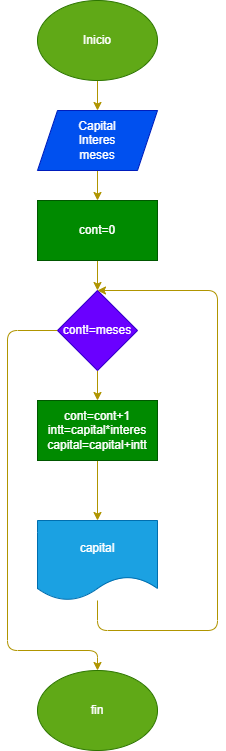

The diagram above was exported from draw.io. Its source (the exported page's mxGraphModel, read from the mxfile embedded in the PNG):
<mxGraphModel dx="641" dy="472" grid="1" gridSize="10" guides="1" tooltips="1" connect="1" arrows="1" fold="1" page="1" pageScale="1" pageWidth="850" pageHeight="1100" math="0" shadow="0">
  <root>
    <mxCell id="0" />
    <mxCell id="1" parent="0" />
    <mxCell id="9" style="edgeStyle=none;html=1;exitX=0.5;exitY=1;exitDx=0;exitDy=0;entryX=0.5;entryY=0;entryDx=0;entryDy=0;fillColor=#e3c800;strokeColor=#B09500;" edge="1" parent="1" source="2" target="3">
      <mxGeometry relative="1" as="geometry" />
    </mxCell>
    <mxCell id="2" value="Inicio" style="ellipse;whiteSpace=wrap;html=1;fillColor=#60a917;fontColor=#ffffff;strokeColor=#2D7600;" vertex="1" parent="1">
      <mxGeometry x="220" y="30" width="120" height="80" as="geometry" />
    </mxCell>
    <mxCell id="10" style="edgeStyle=none;html=1;exitX=0.5;exitY=1;exitDx=0;exitDy=0;entryX=0.5;entryY=0;entryDx=0;entryDy=0;fillColor=#e3c800;strokeColor=#B09500;" edge="1" parent="1" source="3" target="4">
      <mxGeometry relative="1" as="geometry" />
    </mxCell>
    <mxCell id="3" value="Capital&lt;br&gt;Interes&lt;br&gt;meses" style="shape=parallelogram;perimeter=parallelogramPerimeter;whiteSpace=wrap;html=1;fixedSize=1;fillColor=#0050ef;fontColor=#ffffff;strokeColor=#001DBC;" vertex="1" parent="1">
      <mxGeometry x="220" y="140" width="120" height="60" as="geometry" />
    </mxCell>
    <mxCell id="11" style="edgeStyle=none;html=1;exitX=0.5;exitY=1;exitDx=0;exitDy=0;entryX=0.5;entryY=0;entryDx=0;entryDy=0;fillColor=#e3c800;strokeColor=#B09500;" edge="1" parent="1" source="4" target="5">
      <mxGeometry relative="1" as="geometry" />
    </mxCell>
    <mxCell id="4" value="cont=0" style="rounded=0;whiteSpace=wrap;html=1;fillColor=#008a00;fontColor=#ffffff;strokeColor=#005700;" vertex="1" parent="1">
      <mxGeometry x="220" y="230" width="120" height="60" as="geometry" />
    </mxCell>
    <mxCell id="12" style="edgeStyle=none;html=1;exitX=0.5;exitY=1;exitDx=0;exitDy=0;entryX=0.5;entryY=0;entryDx=0;entryDy=0;fillColor=#e3c800;strokeColor=#B09500;" edge="1" parent="1" source="5" target="6">
      <mxGeometry relative="1" as="geometry" />
    </mxCell>
    <mxCell id="15" style="edgeStyle=none;html=1;exitX=0;exitY=0.5;exitDx=0;exitDy=0;entryX=0.5;entryY=0;entryDx=0;entryDy=0;fillColor=#e3c800;strokeColor=#B09500;" edge="1" parent="1" source="5" target="8">
      <mxGeometry relative="1" as="geometry">
        <Array as="points">
          <mxPoint x="190" y="360" />
          <mxPoint x="190" y="680" />
          <mxPoint x="280" y="680" />
        </Array>
      </mxGeometry>
    </mxCell>
    <mxCell id="5" value="cont!=meses" style="rhombus;whiteSpace=wrap;html=1;fillColor=#6a00ff;fontColor=#ffffff;strokeColor=#3700CC;" vertex="1" parent="1">
      <mxGeometry x="240" y="320" width="80" height="80" as="geometry" />
    </mxCell>
    <mxCell id="13" style="edgeStyle=none;html=1;exitX=0.5;exitY=1;exitDx=0;exitDy=0;entryX=0.5;entryY=0;entryDx=0;entryDy=0;fillColor=#e3c800;strokeColor=#B09500;" edge="1" parent="1" source="6" target="7">
      <mxGeometry relative="1" as="geometry">
        <mxPoint x="280" y="540" as="targetPoint" />
      </mxGeometry>
    </mxCell>
    <mxCell id="6" value="cont=cont+1&lt;br&gt;intt=capital*interes&lt;br&gt;capital=capital+intt" style="rounded=0;whiteSpace=wrap;html=1;fillColor=#008a00;fontColor=#ffffff;strokeColor=#005700;" vertex="1" parent="1">
      <mxGeometry x="220" y="430" width="120" height="60" as="geometry" />
    </mxCell>
    <mxCell id="14" style="edgeStyle=none;html=1;entryX=0.5;entryY=0;entryDx=0;entryDy=0;fillColor=#e3c800;strokeColor=#B09500;" edge="1" parent="1" source="7" target="5">
      <mxGeometry relative="1" as="geometry">
        <Array as="points">
          <mxPoint x="280" y="660" />
          <mxPoint x="400" y="660" />
          <mxPoint x="400" y="320" />
        </Array>
      </mxGeometry>
    </mxCell>
    <mxCell id="7" value="capital" style="shape=document;whiteSpace=wrap;html=1;boundedLbl=1;fillColor=#1ba1e2;fontColor=#ffffff;strokeColor=#006EAF;" vertex="1" parent="1">
      <mxGeometry x="220" y="550" width="120" height="80" as="geometry" />
    </mxCell>
    <mxCell id="8" value="fin" style="ellipse;whiteSpace=wrap;html=1;fillColor=#60a917;fontColor=#ffffff;strokeColor=#2D7600;" vertex="1" parent="1">
      <mxGeometry x="220" y="700" width="120" height="80" as="geometry" />
    </mxCell>
  </root>
</mxGraphModel>